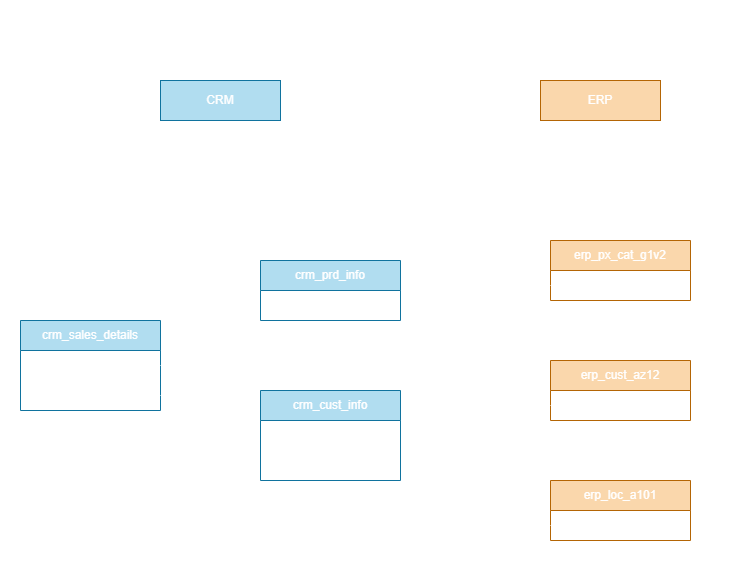

The diagram above was exported from draw.io. Its source (the exported page's mxGraphModel, read from the mxfile embedded in the PNG):
<mxGraphModel dx="1090" dy="825" grid="1" gridSize="10" guides="1" tooltips="1" connect="1" arrows="1" fold="1" page="1" pageScale="1" pageWidth="827" pageHeight="1169" math="0" shadow="0">
  <root>
    <mxCell id="0" />
    <mxCell id="1" parent="0" />
    <mxCell id="CkIayzbhSyIEKTcjbiSE-45" parent="1" style="rounded=0;whiteSpace=wrap;html=1;fillColor=none;dashed=1;dashPattern=1 2;" value="" vertex="1">
      <mxGeometry height="475" width="441" x="40" y="155" as="geometry" />
    </mxCell>
    <mxCell id="CkIayzbhSyIEKTcjbiSE-49" parent="1" style="rounded=0;whiteSpace=wrap;html=1;fillColor=none;dashed=1;dashPattern=1 2;" value="" vertex="1">
      <mxGeometry height="475" width="280" x="500" y="155" as="geometry" />
    </mxCell>
    <mxCell id="CkIayzbhSyIEKTcjbiSE-17" connectable="0" parent="1" style="group" value="" vertex="1">
      <mxGeometry height="90" width="160" x="300" y="280" as="geometry" />
    </mxCell>
    <mxCell id="CkIayzbhSyIEKTcjbiSE-10" parent="CkIayzbhSyIEKTcjbiSE-17" style="swimlane;fontStyle=0;childLayout=stackLayout;horizontal=1;startSize=30;horizontalStack=0;resizeParent=1;resizeParentMax=0;resizeLast=0;collapsible=1;marginBottom=0;whiteSpace=wrap;html=1;fillColor=#b1ddf0;strokeColor=#10739e;" value="crm_prd_info" vertex="1">
      <mxGeometry height="60" width="140" y="30" as="geometry">
        <mxRectangle height="30" width="60" x="340" y="370" as="alternateBounds" />
      </mxGeometry>
    </mxCell>
    <mxCell id="CkIayzbhSyIEKTcjbiSE-11" parent="CkIayzbhSyIEKTcjbiSE-10" style="text;strokeColor=none;fillColor=none;align=left;verticalAlign=middle;spacingLeft=4;spacingRight=4;overflow=hidden;points=[[0,0.5],[1,0.5]];portConstraint=eastwest;rotatable=0;whiteSpace=wrap;html=1;" value="prd_key" vertex="1">
      <mxGeometry height="30" width="140" y="30" as="geometry" />
    </mxCell>
    <mxCell id="CkIayzbhSyIEKTcjbiSE-16" parent="CkIayzbhSyIEKTcjbiSE-17" style="text;html=1;whiteSpace=wrap;strokeColor=none;fillColor=none;align=center;verticalAlign=middle;rounded=0;" value="Current &amp;amp; History Product Information" vertex="1">
      <mxGeometry height="30" width="120" x="10" as="geometry" />
    </mxCell>
    <mxCell id="CkIayzbhSyIEKTcjbiSE-18" connectable="0" parent="1" style="group" value="" vertex="1">
      <mxGeometry height="90" width="140" x="300" y="410" as="geometry" />
    </mxCell>
    <mxCell id="CkIayzbhSyIEKTcjbiSE-5" parent="CkIayzbhSyIEKTcjbiSE-18" style="swimlane;fontStyle=0;childLayout=stackLayout;horizontal=1;startSize=30;horizontalStack=0;resizeParent=1;resizeParentMax=0;resizeLast=0;collapsible=1;marginBottom=0;whiteSpace=wrap;html=1;fillColor=#b1ddf0;strokeColor=#10739e;" value="crm_cust_info" vertex="1">
      <mxGeometry height="90" width="140" y="30" as="geometry">
        <mxRectangle height="30" width="60" x="340" y="370" as="alternateBounds" />
      </mxGeometry>
    </mxCell>
    <mxCell id="CkIayzbhSyIEKTcjbiSE-6" parent="CkIayzbhSyIEKTcjbiSE-5" style="text;strokeColor=none;fillColor=none;align=left;verticalAlign=middle;spacingLeft=4;spacingRight=4;overflow=hidden;points=[[0,0.5],[1,0.5]];portConstraint=eastwest;rotatable=0;whiteSpace=wrap;html=1;" value="cst_id" vertex="1">
      <mxGeometry height="30" width="140" y="30" as="geometry" />
    </mxCell>
    <mxCell id="CkIayzbhSyIEKTcjbiSE-33" parent="CkIayzbhSyIEKTcjbiSE-5" style="text;strokeColor=none;fillColor=none;align=left;verticalAlign=middle;spacingLeft=4;spacingRight=4;overflow=hidden;points=[[0,0.5],[1,0.5]];portConstraint=eastwest;rotatable=0;whiteSpace=wrap;html=1;" value="cst_key" vertex="1">
      <mxGeometry height="30" width="140" y="60" as="geometry" />
    </mxCell>
    <mxCell id="CkIayzbhSyIEKTcjbiSE-15" parent="CkIayzbhSyIEKTcjbiSE-18" style="text;html=1;whiteSpace=wrap;strokeColor=none;fillColor=none;align=center;verticalAlign=middle;rounded=0;" value="Customer Information" vertex="1">
      <mxGeometry height="30" width="60" x="40" as="geometry" />
    </mxCell>
    <mxCell id="CkIayzbhSyIEKTcjbiSE-26" connectable="0" parent="1" style="group" value="" vertex="1">
      <mxGeometry height="120" width="180" x="40" y="340" as="geometry" />
    </mxCell>
    <mxCell id="CkIayzbhSyIEKTcjbiSE-21" parent="CkIayzbhSyIEKTcjbiSE-26" style="swimlane;fontStyle=0;childLayout=stackLayout;horizontal=1;startSize=30;horizontalStack=0;resizeParent=1;resizeParentMax=0;resizeLast=0;collapsible=1;marginBottom=0;whiteSpace=wrap;html=1;fillColor=#b1ddf0;strokeColor=#10739e;" value="crm_sales_details" vertex="1">
      <mxGeometry height="90" width="140" x="20" y="30" as="geometry" />
    </mxCell>
    <mxCell id="CkIayzbhSyIEKTcjbiSE-22" parent="CkIayzbhSyIEKTcjbiSE-21" style="text;strokeColor=none;fillColor=none;align=left;verticalAlign=middle;spacingLeft=4;spacingRight=4;overflow=hidden;points=[[0,0.5],[1,0.5]];portConstraint=eastwest;rotatable=0;whiteSpace=wrap;html=1;" value="prd_key" vertex="1">
      <mxGeometry height="30" width="140" y="30" as="geometry" />
    </mxCell>
    <mxCell id="CkIayzbhSyIEKTcjbiSE-23" parent="CkIayzbhSyIEKTcjbiSE-21" style="text;strokeColor=none;fillColor=none;align=left;verticalAlign=middle;spacingLeft=4;spacingRight=4;overflow=hidden;points=[[0,0.5],[1,0.5]];portConstraint=eastwest;rotatable=0;whiteSpace=wrap;html=1;" value="cst_id" vertex="1">
      <mxGeometry height="30" width="140" y="60" as="geometry" />
    </mxCell>
    <mxCell id="CkIayzbhSyIEKTcjbiSE-14" parent="CkIayzbhSyIEKTcjbiSE-26" style="text;html=1;whiteSpace=wrap;strokeColor=none;fillColor=none;align=center;verticalAlign=middle;rounded=0;" value="Transactional Records about Sales &amp;amp; Orders" vertex="1">
      <mxGeometry height="30" width="180" as="geometry" />
    </mxCell>
    <mxCell id="CkIayzbhSyIEKTcjbiSE-27" edge="1" parent="1" source="CkIayzbhSyIEKTcjbiSE-23" style="edgeStyle=orthogonalEdgeStyle;rounded=0;orthogonalLoop=1;jettySize=auto;html=1;exitX=1;exitY=0.5;exitDx=0;exitDy=0;entryX=0;entryY=0.5;entryDx=0;entryDy=0;" target="CkIayzbhSyIEKTcjbiSE-6">
      <mxGeometry relative="1" as="geometry" />
    </mxCell>
    <mxCell id="CkIayzbhSyIEKTcjbiSE-28" edge="1" parent="1" source="CkIayzbhSyIEKTcjbiSE-22" style="edgeStyle=orthogonalEdgeStyle;rounded=0;orthogonalLoop=1;jettySize=auto;html=1;exitX=1;exitY=0.5;exitDx=0;exitDy=0;entryX=0;entryY=0.5;entryDx=0;entryDy=0;" target="CkIayzbhSyIEKTcjbiSE-11">
      <mxGeometry relative="1" as="geometry" />
    </mxCell>
    <mxCell id="CkIayzbhSyIEKTcjbiSE-29" connectable="0" parent="1" style="group" value="" vertex="1">
      <mxGeometry height="90" width="160" x="590" y="380" as="geometry" />
    </mxCell>
    <mxCell id="CkIayzbhSyIEKTcjbiSE-30" parent="CkIayzbhSyIEKTcjbiSE-29" style="swimlane;fontStyle=0;childLayout=stackLayout;horizontal=1;startSize=30;horizontalStack=0;resizeParent=1;resizeParentMax=0;resizeLast=0;collapsible=1;marginBottom=0;whiteSpace=wrap;html=1;fillColor=#fad7ac;strokeColor=#b46504;" value="erp_cust_az12" vertex="1">
      <mxGeometry height="60" width="140" y="30" as="geometry">
        <mxRectangle height="30" width="60" x="340" y="370" as="alternateBounds" />
      </mxGeometry>
    </mxCell>
    <mxCell id="CkIayzbhSyIEKTcjbiSE-31" parent="CkIayzbhSyIEKTcjbiSE-30" style="text;strokeColor=none;fillColor=none;align=left;verticalAlign=middle;spacingLeft=4;spacingRight=4;overflow=hidden;points=[[0,0.5],[1,0.5]];portConstraint=eastwest;rotatable=0;whiteSpace=wrap;html=1;" value="cid" vertex="1">
      <mxGeometry height="30" width="140" y="30" as="geometry" />
    </mxCell>
    <mxCell id="CkIayzbhSyIEKTcjbiSE-32" parent="CkIayzbhSyIEKTcjbiSE-29" style="text;html=1;whiteSpace=wrap;strokeColor=none;fillColor=none;align=center;verticalAlign=middle;rounded=0;" value="Extra Customer Information (birthdate)" vertex="1">
      <mxGeometry height="30" width="120" x="10" y="-10" as="geometry" />
    </mxCell>
    <mxCell id="CkIayzbhSyIEKTcjbiSE-34" edge="1" parent="1" source="CkIayzbhSyIEKTcjbiSE-31" style="edgeStyle=orthogonalEdgeStyle;rounded=0;orthogonalLoop=1;jettySize=auto;html=1;exitX=0;exitY=0.5;exitDx=0;exitDy=0;entryX=1;entryY=0.5;entryDx=0;entryDy=0;" target="CkIayzbhSyIEKTcjbiSE-33">
      <mxGeometry relative="1" as="geometry" />
    </mxCell>
    <mxCell id="CkIayzbhSyIEKTcjbiSE-35" connectable="0" parent="1" style="group" value="" vertex="1">
      <mxGeometry height="90" width="160" x="590" y="500" as="geometry" />
    </mxCell>
    <mxCell id="CkIayzbhSyIEKTcjbiSE-36" parent="CkIayzbhSyIEKTcjbiSE-35" style="swimlane;fontStyle=0;childLayout=stackLayout;horizontal=1;startSize=30;horizontalStack=0;resizeParent=1;resizeParentMax=0;resizeLast=0;collapsible=1;marginBottom=0;whiteSpace=wrap;html=1;fillColor=#fad7ac;strokeColor=#b46504;" value="erp_loc_a101" vertex="1">
      <mxGeometry height="60" width="140" y="30" as="geometry">
        <mxRectangle height="30" width="60" x="340" y="370" as="alternateBounds" />
      </mxGeometry>
    </mxCell>
    <mxCell id="CkIayzbhSyIEKTcjbiSE-37" parent="CkIayzbhSyIEKTcjbiSE-36" style="text;strokeColor=none;fillColor=none;align=left;verticalAlign=middle;spacingLeft=4;spacingRight=4;overflow=hidden;points=[[0,0.5],[1,0.5]];portConstraint=eastwest;rotatable=0;whiteSpace=wrap;html=1;" value="cid" vertex="1">
      <mxGeometry height="30" width="140" y="30" as="geometry" />
    </mxCell>
    <mxCell id="CkIayzbhSyIEKTcjbiSE-38" parent="CkIayzbhSyIEKTcjbiSE-35" style="text;html=1;whiteSpace=wrap;strokeColor=none;fillColor=none;align=center;verticalAlign=middle;rounded=0;" value="Location of Customers (Country)" vertex="1">
      <mxGeometry height="30" width="120" x="10" as="geometry" />
    </mxCell>
    <mxCell id="CkIayzbhSyIEKTcjbiSE-39" edge="1" parent="1" source="CkIayzbhSyIEKTcjbiSE-37" style="edgeStyle=orthogonalEdgeStyle;rounded=0;orthogonalLoop=1;jettySize=auto;html=1;exitX=0;exitY=0.5;exitDx=0;exitDy=0;entryX=1;entryY=0.5;entryDx=0;entryDy=0;" target="CkIayzbhSyIEKTcjbiSE-33">
      <mxGeometry relative="1" as="geometry" />
    </mxCell>
    <mxCell id="CkIayzbhSyIEKTcjbiSE-40" connectable="0" parent="1" style="group" value="" vertex="1">
      <mxGeometry height="90" width="160" x="590" y="260" as="geometry" />
    </mxCell>
    <mxCell id="CkIayzbhSyIEKTcjbiSE-41" parent="CkIayzbhSyIEKTcjbiSE-40" style="swimlane;fontStyle=0;childLayout=stackLayout;horizontal=1;startSize=30;horizontalStack=0;resizeParent=1;resizeParentMax=0;resizeLast=0;collapsible=1;marginBottom=0;whiteSpace=wrap;html=1;fillColor=#fad7ac;strokeColor=#b46504;" value="erp_px_cat_g1v2" vertex="1">
      <mxGeometry height="60" width="140" y="30" as="geometry">
        <mxRectangle height="30" width="60" x="340" y="370" as="alternateBounds" />
      </mxGeometry>
    </mxCell>
    <mxCell id="CkIayzbhSyIEKTcjbiSE-42" parent="CkIayzbhSyIEKTcjbiSE-41" style="text;strokeColor=none;fillColor=none;align=left;verticalAlign=middle;spacingLeft=4;spacingRight=4;overflow=hidden;points=[[0,0.5],[1,0.5]];portConstraint=eastwest;rotatable=0;whiteSpace=wrap;html=1;" value="id" vertex="1">
      <mxGeometry height="30" width="140" y="30" as="geometry" />
    </mxCell>
    <mxCell id="CkIayzbhSyIEKTcjbiSE-43" parent="CkIayzbhSyIEKTcjbiSE-40" style="text;html=1;whiteSpace=wrap;strokeColor=none;fillColor=none;align=center;verticalAlign=middle;rounded=0;" value="Product Categories" vertex="1">
      <mxGeometry height="30" width="120" x="10" as="geometry" />
    </mxCell>
    <mxCell id="CkIayzbhSyIEKTcjbiSE-44" edge="1" parent="1" source="CkIayzbhSyIEKTcjbiSE-42" style="edgeStyle=orthogonalEdgeStyle;rounded=0;orthogonalLoop=1;jettySize=auto;html=1;entryX=1;entryY=0.5;entryDx=0;entryDy=0;" target="CkIayzbhSyIEKTcjbiSE-11">
      <mxGeometry relative="1" as="geometry" />
    </mxCell>
    <mxCell id="CkIayzbhSyIEKTcjbiSE-46" parent="1" style="text;html=1;whiteSpace=wrap;strokeColor=none;fillColor=none;align=left;verticalAlign=middle;rounded=0;" value="&lt;font style=&quot;font-weight: bold; font-size: 25px;&quot;&gt;Integration Model &lt;/font&gt;&lt;font style=&quot;font-size: 10px;&quot;&gt;(how the tables are related)&lt;/font&gt;" vertex="1">
      <mxGeometry height="30" width="380" x="50" y="50" as="geometry" />
    </mxCell>
    <mxCell id="CkIayzbhSyIEKTcjbiSE-47" parent="1" style="rounded=0;whiteSpace=wrap;html=1;fillColor=#b1ddf0;strokeColor=#10739e;" value="CRM" vertex="1">
      <mxGeometry height="40" width="120" x="200" y="130" as="geometry" />
    </mxCell>
    <mxCell id="CkIayzbhSyIEKTcjbiSE-50" parent="1" style="rounded=0;whiteSpace=wrap;html=1;fillColor=#fad7ac;strokeColor=#b46504;" value="ERP" vertex="1">
      <mxGeometry height="40" width="120" x="580" y="130" as="geometry" />
    </mxCell>
  </root>
</mxGraphModel>